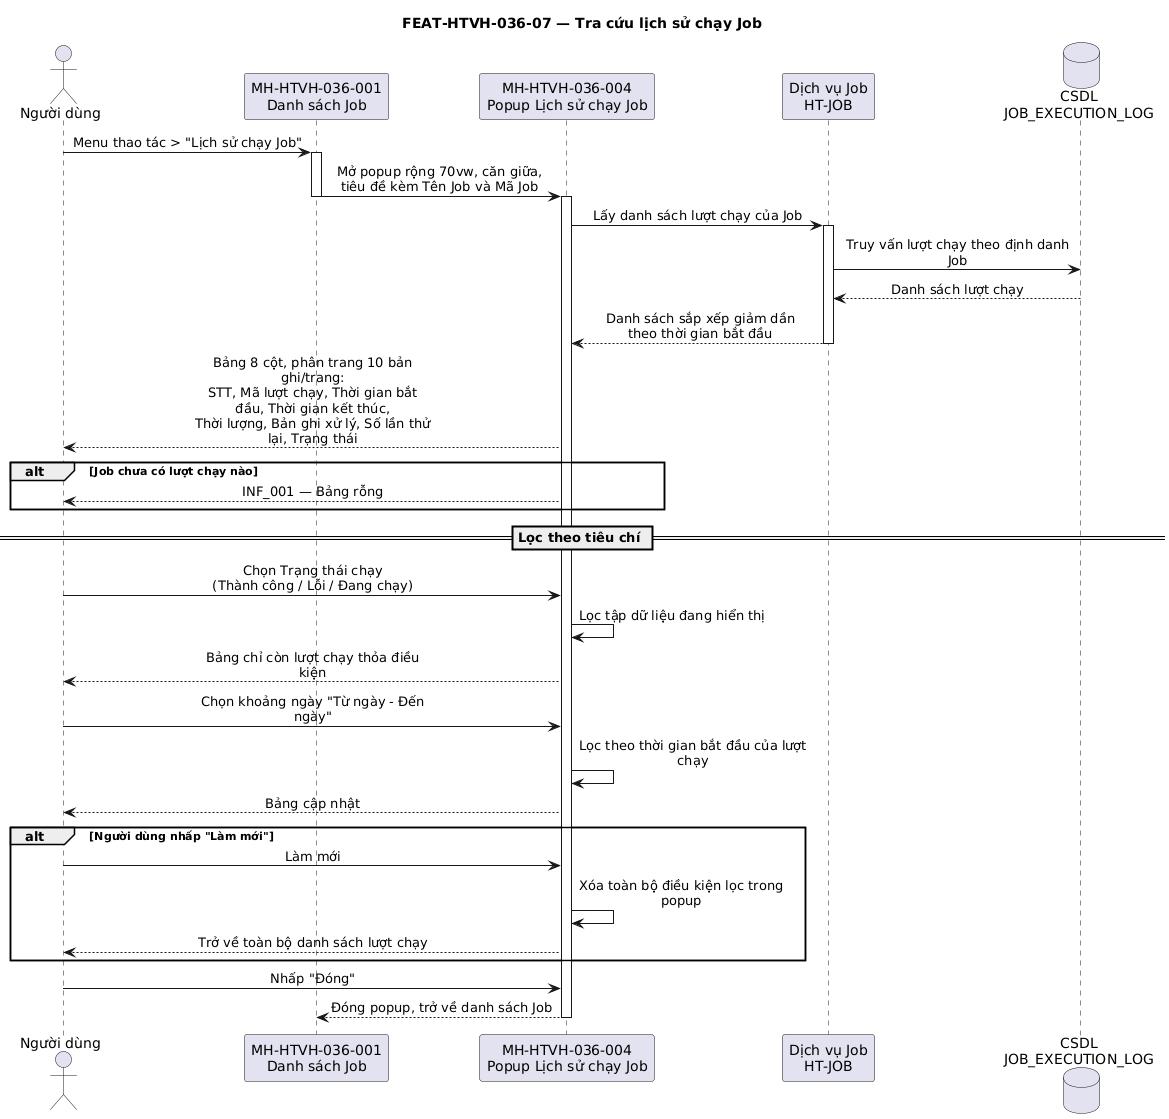

The diagram above was rendered by PlantUML. Its source (embedded in the PNG):
@startuml FUNC-HTVH-036_seq-07
title FEAT-HTVH-036-07 — Tra cứu lịch sử chạy Job

skinparam sequenceMessageAlign center
skinparam maxMessageSize 240

actor "Người dùng" as NSD
participant "MH-HTVH-036-001\nDanh sách Job" as MH_DS
participant "MH-HTVH-036-004\nPopup Lịch sử chạy Job" as MH_LS
participant "Dịch vụ Job\nHT-JOB" as HT_JOB
database "CSDL\nJOB_EXECUTION_LOG" as CSDL

NSD -> MH_DS : Menu thao tác > "Lịch sử chạy Job"
activate MH_DS
MH_DS -> MH_LS : Mở popup rộng 70vw, căn giữa,\ntiêu đề kèm Tên Job và Mã Job
deactivate MH_DS
activate MH_LS
MH_LS -> HT_JOB : Lấy danh sách lượt chạy của Job
activate HT_JOB
HT_JOB -> CSDL : Truy vấn lượt chạy theo định danh Job
CSDL --> HT_JOB : Danh sách lượt chạy
HT_JOB --> MH_LS : Danh sách sắp xếp giảm dần\ntheo thời gian bắt đầu
deactivate HT_JOB
MH_LS --> NSD : Bảng 8 cột, phân trang 10 bản ghi/trang:\nSTT, Mã lượt chạy, Thời gian bắt đầu, Thời gian kết thúc,\nThời lượng, Bản ghi xử lý, Số lần thử lại, Trạng thái

alt Job chưa có lượt chạy nào
  MH_LS --> NSD : INF_001 — Bảng rỗng
end

== Lọc theo tiêu chí ==
NSD -> MH_LS : Chọn Trạng thái chạy\n(Thành công / Lỗi / Đang chạy)
MH_LS -> MH_LS : Lọc tập dữ liệu đang hiển thị
MH_LS --> NSD : Bảng chỉ còn lượt chạy thỏa điều kiện

NSD -> MH_LS : Chọn khoảng ngày "Từ ngày - Đến ngày"
MH_LS -> MH_LS : Lọc theo thời gian bắt đầu của lượt chạy
MH_LS --> NSD : Bảng cập nhật

alt Người dùng nhấp "Làm mới"
  NSD -> MH_LS : Làm mới
  MH_LS -> MH_LS : Xóa toàn bộ điều kiện lọc trong popup
  MH_LS --> NSD : Trở về toàn bộ danh sách lượt chạy
end

NSD -> MH_LS : Nhấp "Đóng"
MH_LS --> MH_DS : Đóng popup, trở về danh sách Job
deactivate MH_LS

@enduml